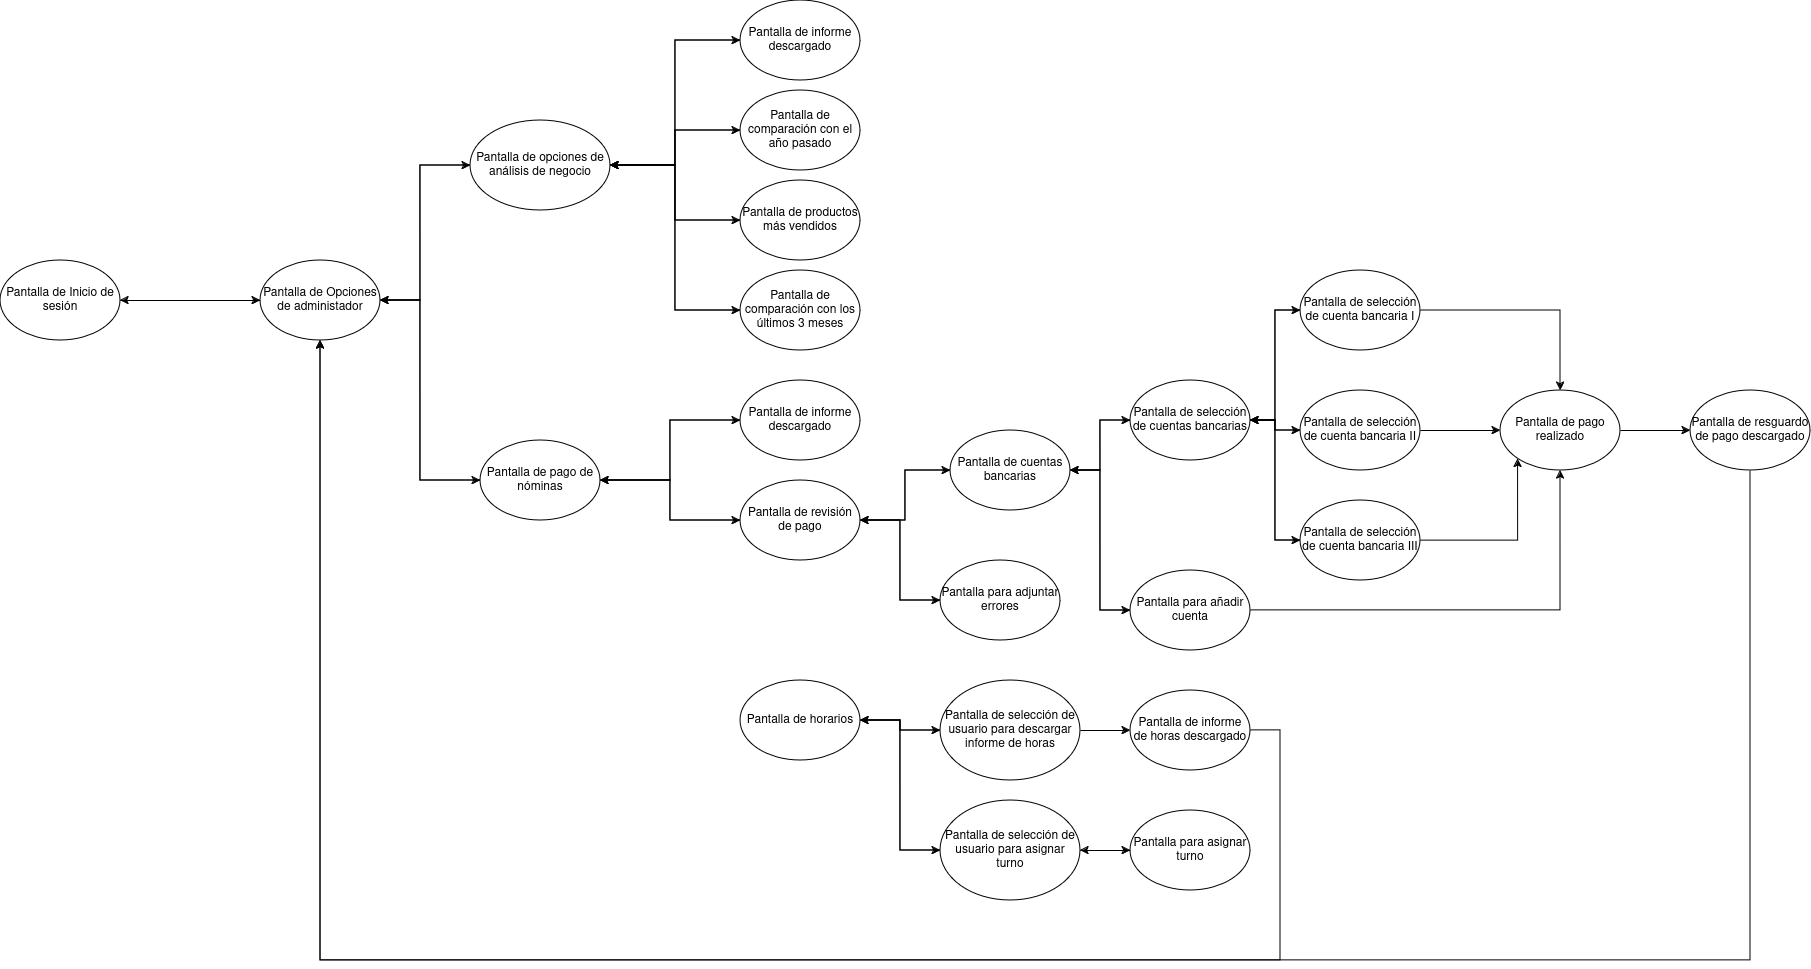

The diagram above was exported from draw.io. Its source (the exported page's mxGraphModel, read from the mxfile embedded in the PNG):
<mxGraphModel dx="2444" dy="1268" grid="1" gridSize="10" guides="1" tooltips="1" connect="1" arrows="1" fold="1" page="1" pageScale="1" pageWidth="850" pageHeight="1100" math="0" shadow="0">
  <root>
    <mxCell id="0" />
    <mxCell id="1" parent="0" />
    <mxCell id="R2BOLLxqLLrNPKHhPm9s-25" style="edgeStyle=orthogonalEdgeStyle;rounded=0;orthogonalLoop=1;jettySize=auto;html=1;entryX=0;entryY=0.5;entryDx=0;entryDy=0;" edge="1" parent="1" source="R2BOLLxqLLrNPKHhPm9s-1" target="R2BOLLxqLLrNPKHhPm9s-2">
      <mxGeometry relative="1" as="geometry" />
    </mxCell>
    <mxCell id="R2BOLLxqLLrNPKHhPm9s-1" value="Pantalla de Inicio de sesión" style="ellipse;whiteSpace=wrap;html=1;" vertex="1" parent="1">
      <mxGeometry x="20" y="260" width="120" height="80" as="geometry" />
    </mxCell>
    <mxCell id="R2BOLLxqLLrNPKHhPm9s-27" style="edgeStyle=orthogonalEdgeStyle;rounded=0;orthogonalLoop=1;jettySize=auto;html=1;entryX=0;entryY=0.5;entryDx=0;entryDy=0;" edge="1" parent="1" source="R2BOLLxqLLrNPKHhPm9s-2" target="R2BOLLxqLLrNPKHhPm9s-3">
      <mxGeometry relative="1" as="geometry">
        <Array as="points">
          <mxPoint x="440" y="300" />
          <mxPoint x="440" y="165" />
        </Array>
      </mxGeometry>
    </mxCell>
    <mxCell id="R2BOLLxqLLrNPKHhPm9s-28" style="edgeStyle=orthogonalEdgeStyle;rounded=0;orthogonalLoop=1;jettySize=auto;html=1;entryX=0;entryY=0.5;entryDx=0;entryDy=0;" edge="1" parent="1" source="R2BOLLxqLLrNPKHhPm9s-2" target="R2BOLLxqLLrNPKHhPm9s-8">
      <mxGeometry relative="1" as="geometry">
        <Array as="points">
          <mxPoint x="440" y="300" />
          <mxPoint x="440" y="480" />
        </Array>
      </mxGeometry>
    </mxCell>
    <mxCell id="R2BOLLxqLLrNPKHhPm9s-33" style="edgeStyle=orthogonalEdgeStyle;rounded=0;orthogonalLoop=1;jettySize=auto;html=1;" edge="1" parent="1" source="R2BOLLxqLLrNPKHhPm9s-2" target="R2BOLLxqLLrNPKHhPm9s-1">
      <mxGeometry relative="1" as="geometry" />
    </mxCell>
    <mxCell id="R2BOLLxqLLrNPKHhPm9s-2" value="Pantalla de Opciones de administador" style="ellipse;whiteSpace=wrap;html=1;" vertex="1" parent="1">
      <mxGeometry x="280" y="260" width="120" height="80" as="geometry" />
    </mxCell>
    <mxCell id="R2BOLLxqLLrNPKHhPm9s-30" style="edgeStyle=orthogonalEdgeStyle;rounded=0;orthogonalLoop=1;jettySize=auto;html=1;entryX=0;entryY=0.5;entryDx=0;entryDy=0;" edge="1" parent="1" source="R2BOLLxqLLrNPKHhPm9s-3" target="R2BOLLxqLLrNPKHhPm9s-5">
      <mxGeometry relative="1" as="geometry" />
    </mxCell>
    <mxCell id="R2BOLLxqLLrNPKHhPm9s-31" style="edgeStyle=orthogonalEdgeStyle;rounded=0;orthogonalLoop=1;jettySize=auto;html=1;entryX=0;entryY=0.5;entryDx=0;entryDy=0;" edge="1" parent="1" source="R2BOLLxqLLrNPKHhPm9s-3" target="R2BOLLxqLLrNPKHhPm9s-6">
      <mxGeometry relative="1" as="geometry" />
    </mxCell>
    <mxCell id="R2BOLLxqLLrNPKHhPm9s-32" style="edgeStyle=orthogonalEdgeStyle;rounded=0;orthogonalLoop=1;jettySize=auto;html=1;entryX=0;entryY=0.5;entryDx=0;entryDy=0;" edge="1" parent="1" source="R2BOLLxqLLrNPKHhPm9s-3" target="R2BOLLxqLLrNPKHhPm9s-7">
      <mxGeometry relative="1" as="geometry" />
    </mxCell>
    <mxCell id="R2BOLLxqLLrNPKHhPm9s-34" style="edgeStyle=orthogonalEdgeStyle;rounded=0;orthogonalLoop=1;jettySize=auto;html=1;entryX=1;entryY=0.5;entryDx=0;entryDy=0;" edge="1" parent="1" source="R2BOLLxqLLrNPKHhPm9s-3" target="R2BOLLxqLLrNPKHhPm9s-2">
      <mxGeometry relative="1" as="geometry">
        <Array as="points">
          <mxPoint x="440" y="165" />
          <mxPoint x="440" y="300" />
        </Array>
      </mxGeometry>
    </mxCell>
    <mxCell id="R2BOLLxqLLrNPKHhPm9s-3" value="Pantalla de opciones de análisis de negocio" style="ellipse;whiteSpace=wrap;html=1;" vertex="1" parent="1">
      <mxGeometry x="490" y="120" width="140" height="90" as="geometry" />
    </mxCell>
    <mxCell id="R2BOLLxqLLrNPKHhPm9s-36" style="edgeStyle=orthogonalEdgeStyle;rounded=0;orthogonalLoop=1;jettySize=auto;html=1;entryX=1;entryY=0.5;entryDx=0;entryDy=0;" edge="1" parent="1" source="R2BOLLxqLLrNPKHhPm9s-4" target="R2BOLLxqLLrNPKHhPm9s-3">
      <mxGeometry relative="1" as="geometry" />
    </mxCell>
    <mxCell id="R2BOLLxqLLrNPKHhPm9s-4" value="Pantalla de informe descargado" style="ellipse;whiteSpace=wrap;html=1;" vertex="1" parent="1">
      <mxGeometry x="760" width="120" height="80" as="geometry" />
    </mxCell>
    <mxCell id="R2BOLLxqLLrNPKHhPm9s-37" style="edgeStyle=orthogonalEdgeStyle;rounded=0;orthogonalLoop=1;jettySize=auto;html=1;entryX=1;entryY=0.5;entryDx=0;entryDy=0;" edge="1" parent="1" source="R2BOLLxqLLrNPKHhPm9s-5" target="R2BOLLxqLLrNPKHhPm9s-3">
      <mxGeometry relative="1" as="geometry" />
    </mxCell>
    <mxCell id="R2BOLLxqLLrNPKHhPm9s-5" value="Pantalla de comparación con el año pasado" style="ellipse;whiteSpace=wrap;html=1;" vertex="1" parent="1">
      <mxGeometry x="760" y="90" width="120" height="80" as="geometry" />
    </mxCell>
    <mxCell id="R2BOLLxqLLrNPKHhPm9s-38" style="edgeStyle=orthogonalEdgeStyle;rounded=0;orthogonalLoop=1;jettySize=auto;html=1;entryX=1;entryY=0.5;entryDx=0;entryDy=0;" edge="1" parent="1" source="R2BOLLxqLLrNPKHhPm9s-6" target="R2BOLLxqLLrNPKHhPm9s-3">
      <mxGeometry relative="1" as="geometry" />
    </mxCell>
    <mxCell id="R2BOLLxqLLrNPKHhPm9s-6" value="Pantalla de productos más vendidos" style="ellipse;whiteSpace=wrap;html=1;" vertex="1" parent="1">
      <mxGeometry x="760" y="180" width="120" height="80" as="geometry" />
    </mxCell>
    <mxCell id="R2BOLLxqLLrNPKHhPm9s-39" style="edgeStyle=orthogonalEdgeStyle;rounded=0;orthogonalLoop=1;jettySize=auto;html=1;entryX=1;entryY=0.5;entryDx=0;entryDy=0;" edge="1" parent="1" source="R2BOLLxqLLrNPKHhPm9s-7" target="R2BOLLxqLLrNPKHhPm9s-3">
      <mxGeometry relative="1" as="geometry" />
    </mxCell>
    <mxCell id="R2BOLLxqLLrNPKHhPm9s-7" value="Pantalla de comparación con los últimos 3 meses" style="ellipse;whiteSpace=wrap;html=1;" vertex="1" parent="1">
      <mxGeometry x="760" y="270" width="120" height="80" as="geometry" />
    </mxCell>
    <mxCell id="R2BOLLxqLLrNPKHhPm9s-35" style="edgeStyle=orthogonalEdgeStyle;rounded=0;orthogonalLoop=1;jettySize=auto;html=1;entryX=1;entryY=0.5;entryDx=0;entryDy=0;" edge="1" parent="1" source="R2BOLLxqLLrNPKHhPm9s-8" target="R2BOLLxqLLrNPKHhPm9s-2">
      <mxGeometry relative="1" as="geometry">
        <Array as="points">
          <mxPoint x="440" y="480" />
          <mxPoint x="440" y="300" />
        </Array>
      </mxGeometry>
    </mxCell>
    <mxCell id="R2BOLLxqLLrNPKHhPm9s-42" style="edgeStyle=orthogonalEdgeStyle;rounded=0;orthogonalLoop=1;jettySize=auto;html=1;entryX=0;entryY=0.5;entryDx=0;entryDy=0;" edge="1" parent="1" source="R2BOLLxqLLrNPKHhPm9s-8" target="R2BOLLxqLLrNPKHhPm9s-9">
      <mxGeometry relative="1" as="geometry" />
    </mxCell>
    <mxCell id="R2BOLLxqLLrNPKHhPm9s-44" style="edgeStyle=orthogonalEdgeStyle;rounded=0;orthogonalLoop=1;jettySize=auto;html=1;" edge="1" parent="1" source="R2BOLLxqLLrNPKHhPm9s-8" target="R2BOLLxqLLrNPKHhPm9s-10">
      <mxGeometry relative="1" as="geometry" />
    </mxCell>
    <mxCell id="R2BOLLxqLLrNPKHhPm9s-8" value="Pantalla de pago de nóminas" style="ellipse;whiteSpace=wrap;html=1;" vertex="1" parent="1">
      <mxGeometry x="500" y="440" width="120" height="80" as="geometry" />
    </mxCell>
    <mxCell id="R2BOLLxqLLrNPKHhPm9s-41" style="edgeStyle=orthogonalEdgeStyle;rounded=0;orthogonalLoop=1;jettySize=auto;html=1;" edge="1" parent="1" source="R2BOLLxqLLrNPKHhPm9s-9" target="R2BOLLxqLLrNPKHhPm9s-8">
      <mxGeometry relative="1" as="geometry" />
    </mxCell>
    <mxCell id="R2BOLLxqLLrNPKHhPm9s-9" value="Pantalla de informe descargado" style="ellipse;whiteSpace=wrap;html=1;" vertex="1" parent="1">
      <mxGeometry x="760" y="380" width="120" height="80" as="geometry" />
    </mxCell>
    <mxCell id="R2BOLLxqLLrNPKHhPm9s-43" style="edgeStyle=orthogonalEdgeStyle;rounded=0;orthogonalLoop=1;jettySize=auto;html=1;entryX=1;entryY=0.5;entryDx=0;entryDy=0;" edge="1" parent="1" source="R2BOLLxqLLrNPKHhPm9s-10" target="R2BOLLxqLLrNPKHhPm9s-8">
      <mxGeometry relative="1" as="geometry" />
    </mxCell>
    <mxCell id="R2BOLLxqLLrNPKHhPm9s-45" style="edgeStyle=orthogonalEdgeStyle;rounded=0;orthogonalLoop=1;jettySize=auto;html=1;entryX=0;entryY=0.5;entryDx=0;entryDy=0;" edge="1" parent="1" source="R2BOLLxqLLrNPKHhPm9s-10" target="R2BOLLxqLLrNPKHhPm9s-11">
      <mxGeometry relative="1" as="geometry" />
    </mxCell>
    <mxCell id="R2BOLLxqLLrNPKHhPm9s-47" style="edgeStyle=orthogonalEdgeStyle;rounded=0;orthogonalLoop=1;jettySize=auto;html=1;entryX=0;entryY=0.5;entryDx=0;entryDy=0;" edge="1" parent="1" source="R2BOLLxqLLrNPKHhPm9s-10" target="R2BOLLxqLLrNPKHhPm9s-19">
      <mxGeometry relative="1" as="geometry" />
    </mxCell>
    <mxCell id="R2BOLLxqLLrNPKHhPm9s-10" value="Pantalla de revisión de pago" style="ellipse;whiteSpace=wrap;html=1;" vertex="1" parent="1">
      <mxGeometry x="760" y="480" width="120" height="80" as="geometry" />
    </mxCell>
    <mxCell id="R2BOLLxqLLrNPKHhPm9s-46" style="edgeStyle=orthogonalEdgeStyle;rounded=0;orthogonalLoop=1;jettySize=auto;html=1;" edge="1" parent="1" source="R2BOLLxqLLrNPKHhPm9s-11" target="R2BOLLxqLLrNPKHhPm9s-10">
      <mxGeometry relative="1" as="geometry" />
    </mxCell>
    <mxCell id="R2BOLLxqLLrNPKHhPm9s-49" style="edgeStyle=orthogonalEdgeStyle;rounded=0;orthogonalLoop=1;jettySize=auto;html=1;entryX=0;entryY=0.5;entryDx=0;entryDy=0;" edge="1" parent="1" source="R2BOLLxqLLrNPKHhPm9s-11" target="R2BOLLxqLLrNPKHhPm9s-12">
      <mxGeometry relative="1" as="geometry" />
    </mxCell>
    <mxCell id="R2BOLLxqLLrNPKHhPm9s-51" style="edgeStyle=orthogonalEdgeStyle;rounded=0;orthogonalLoop=1;jettySize=auto;html=1;entryX=0;entryY=0.5;entryDx=0;entryDy=0;" edge="1" parent="1" source="R2BOLLxqLLrNPKHhPm9s-11" target="R2BOLLxqLLrNPKHhPm9s-18">
      <mxGeometry relative="1" as="geometry" />
    </mxCell>
    <mxCell id="R2BOLLxqLLrNPKHhPm9s-11" value="Pantalla de cuentas bancarias" style="ellipse;whiteSpace=wrap;html=1;" vertex="1" parent="1">
      <mxGeometry x="970" y="430" width="120" height="80" as="geometry" />
    </mxCell>
    <mxCell id="R2BOLLxqLLrNPKHhPm9s-50" style="edgeStyle=orthogonalEdgeStyle;rounded=0;orthogonalLoop=1;jettySize=auto;html=1;entryX=1;entryY=0.5;entryDx=0;entryDy=0;" edge="1" parent="1" source="R2BOLLxqLLrNPKHhPm9s-12" target="R2BOLLxqLLrNPKHhPm9s-11">
      <mxGeometry relative="1" as="geometry" />
    </mxCell>
    <mxCell id="R2BOLLxqLLrNPKHhPm9s-53" style="edgeStyle=orthogonalEdgeStyle;rounded=0;orthogonalLoop=1;jettySize=auto;html=1;entryX=0;entryY=0.5;entryDx=0;entryDy=0;" edge="1" parent="1" source="R2BOLLxqLLrNPKHhPm9s-12" target="R2BOLLxqLLrNPKHhPm9s-13">
      <mxGeometry relative="1" as="geometry" />
    </mxCell>
    <mxCell id="R2BOLLxqLLrNPKHhPm9s-55" style="edgeStyle=orthogonalEdgeStyle;rounded=0;orthogonalLoop=1;jettySize=auto;html=1;entryX=0;entryY=0.5;entryDx=0;entryDy=0;" edge="1" parent="1" source="R2BOLLxqLLrNPKHhPm9s-12" target="R2BOLLxqLLrNPKHhPm9s-14">
      <mxGeometry relative="1" as="geometry" />
    </mxCell>
    <mxCell id="R2BOLLxqLLrNPKHhPm9s-12" value="Pantalla de selección de cuentas bancarias" style="ellipse;whiteSpace=wrap;html=1;" vertex="1" parent="1">
      <mxGeometry x="1150" y="380" width="120" height="80" as="geometry" />
    </mxCell>
    <mxCell id="R2BOLLxqLLrNPKHhPm9s-54" style="edgeStyle=orthogonalEdgeStyle;rounded=0;orthogonalLoop=1;jettySize=auto;html=1;entryX=1;entryY=0.5;entryDx=0;entryDy=0;" edge="1" parent="1" source="R2BOLLxqLLrNPKHhPm9s-13" target="R2BOLLxqLLrNPKHhPm9s-12">
      <mxGeometry relative="1" as="geometry" />
    </mxCell>
    <mxCell id="R2BOLLxqLLrNPKHhPm9s-61" style="edgeStyle=orthogonalEdgeStyle;rounded=0;orthogonalLoop=1;jettySize=auto;html=1;entryX=0.5;entryY=0;entryDx=0;entryDy=0;" edge="1" parent="1" source="R2BOLLxqLLrNPKHhPm9s-13" target="R2BOLLxqLLrNPKHhPm9s-16">
      <mxGeometry relative="1" as="geometry" />
    </mxCell>
    <mxCell id="R2BOLLxqLLrNPKHhPm9s-13" value="Pantalla de selección de cuenta bancaria I" style="ellipse;whiteSpace=wrap;html=1;" vertex="1" parent="1">
      <mxGeometry x="1320" y="270" width="120" height="80" as="geometry" />
    </mxCell>
    <mxCell id="R2BOLLxqLLrNPKHhPm9s-56" style="edgeStyle=orthogonalEdgeStyle;rounded=0;orthogonalLoop=1;jettySize=auto;html=1;" edge="1" parent="1" source="R2BOLLxqLLrNPKHhPm9s-14" target="R2BOLLxqLLrNPKHhPm9s-12">
      <mxGeometry relative="1" as="geometry" />
    </mxCell>
    <mxCell id="R2BOLLxqLLrNPKHhPm9s-62" style="edgeStyle=orthogonalEdgeStyle;rounded=0;orthogonalLoop=1;jettySize=auto;html=1;entryX=0;entryY=0.5;entryDx=0;entryDy=0;" edge="1" parent="1" source="R2BOLLxqLLrNPKHhPm9s-14" target="R2BOLLxqLLrNPKHhPm9s-16">
      <mxGeometry relative="1" as="geometry" />
    </mxCell>
    <mxCell id="R2BOLLxqLLrNPKHhPm9s-14" value="Pantalla de selección de cuenta bancaria II" style="ellipse;whiteSpace=wrap;html=1;" vertex="1" parent="1">
      <mxGeometry x="1320" y="390" width="120" height="80" as="geometry" />
    </mxCell>
    <mxCell id="R2BOLLxqLLrNPKHhPm9s-59" style="edgeStyle=orthogonalEdgeStyle;rounded=0;orthogonalLoop=1;jettySize=auto;html=1;entryX=1;entryY=0.5;entryDx=0;entryDy=0;" edge="1" parent="1" source="R2BOLLxqLLrNPKHhPm9s-15" target="R2BOLLxqLLrNPKHhPm9s-12">
      <mxGeometry relative="1" as="geometry" />
    </mxCell>
    <mxCell id="R2BOLLxqLLrNPKHhPm9s-63" style="edgeStyle=orthogonalEdgeStyle;rounded=0;orthogonalLoop=1;jettySize=auto;html=1;entryX=0;entryY=1;entryDx=0;entryDy=0;" edge="1" parent="1" source="R2BOLLxqLLrNPKHhPm9s-15" target="R2BOLLxqLLrNPKHhPm9s-16">
      <mxGeometry relative="1" as="geometry" />
    </mxCell>
    <mxCell id="R2BOLLxqLLrNPKHhPm9s-15" value="Pantalla de selección de cuenta bancaria III" style="ellipse;whiteSpace=wrap;html=1;" vertex="1" parent="1">
      <mxGeometry x="1320" y="500" width="120" height="80" as="geometry" />
    </mxCell>
    <mxCell id="R2BOLLxqLLrNPKHhPm9s-64" style="edgeStyle=orthogonalEdgeStyle;rounded=0;orthogonalLoop=1;jettySize=auto;html=1;entryX=0;entryY=0.5;entryDx=0;entryDy=0;" edge="1" parent="1" source="R2BOLLxqLLrNPKHhPm9s-16" target="R2BOLLxqLLrNPKHhPm9s-17">
      <mxGeometry relative="1" as="geometry" />
    </mxCell>
    <mxCell id="R2BOLLxqLLrNPKHhPm9s-16" value="Pantalla de pago realizado" style="ellipse;whiteSpace=wrap;html=1;" vertex="1" parent="1">
      <mxGeometry x="1520" y="390" width="120" height="80" as="geometry" />
    </mxCell>
    <mxCell id="R2BOLLxqLLrNPKHhPm9s-65" style="edgeStyle=orthogonalEdgeStyle;rounded=0;orthogonalLoop=1;jettySize=auto;html=1;entryX=0.5;entryY=1;entryDx=0;entryDy=0;" edge="1" parent="1" source="R2BOLLxqLLrNPKHhPm9s-17" target="R2BOLLxqLLrNPKHhPm9s-2">
      <mxGeometry relative="1" as="geometry">
        <Array as="points">
          <mxPoint x="1770" y="960" />
          <mxPoint x="340" y="960" />
        </Array>
      </mxGeometry>
    </mxCell>
    <mxCell id="R2BOLLxqLLrNPKHhPm9s-17" value="Pantalla de resguardo de pago descargado" style="ellipse;whiteSpace=wrap;html=1;" vertex="1" parent="1">
      <mxGeometry x="1710" y="390" width="120" height="80" as="geometry" />
    </mxCell>
    <mxCell id="R2BOLLxqLLrNPKHhPm9s-52" style="edgeStyle=orthogonalEdgeStyle;rounded=0;orthogonalLoop=1;jettySize=auto;html=1;entryX=1;entryY=0.5;entryDx=0;entryDy=0;" edge="1" parent="1" source="R2BOLLxqLLrNPKHhPm9s-18" target="R2BOLLxqLLrNPKHhPm9s-11">
      <mxGeometry relative="1" as="geometry" />
    </mxCell>
    <mxCell id="R2BOLLxqLLrNPKHhPm9s-60" style="edgeStyle=orthogonalEdgeStyle;rounded=0;orthogonalLoop=1;jettySize=auto;html=1;entryX=0.5;entryY=1;entryDx=0;entryDy=0;" edge="1" parent="1" source="R2BOLLxqLLrNPKHhPm9s-18" target="R2BOLLxqLLrNPKHhPm9s-16">
      <mxGeometry relative="1" as="geometry" />
    </mxCell>
    <mxCell id="R2BOLLxqLLrNPKHhPm9s-18" value="Pantalla para añadir cuenta" style="ellipse;whiteSpace=wrap;html=1;" vertex="1" parent="1">
      <mxGeometry x="1150" y="570" width="120" height="80" as="geometry" />
    </mxCell>
    <mxCell id="R2BOLLxqLLrNPKHhPm9s-48" style="edgeStyle=orthogonalEdgeStyle;rounded=0;orthogonalLoop=1;jettySize=auto;html=1;entryX=1;entryY=0.5;entryDx=0;entryDy=0;" edge="1" parent="1" source="R2BOLLxqLLrNPKHhPm9s-19" target="R2BOLLxqLLrNPKHhPm9s-10">
      <mxGeometry relative="1" as="geometry" />
    </mxCell>
    <mxCell id="R2BOLLxqLLrNPKHhPm9s-19" value="Pantalla para adjuntar errores" style="ellipse;whiteSpace=wrap;html=1;" vertex="1" parent="1">
      <mxGeometry x="960" y="560" width="120" height="80" as="geometry" />
    </mxCell>
    <mxCell id="R2BOLLxqLLrNPKHhPm9s-66" style="edgeStyle=orthogonalEdgeStyle;rounded=0;orthogonalLoop=1;jettySize=auto;html=1;entryX=0;entryY=0.5;entryDx=0;entryDy=0;" edge="1" parent="1" source="R2BOLLxqLLrNPKHhPm9s-20" target="R2BOLLxqLLrNPKHhPm9s-22">
      <mxGeometry relative="1" as="geometry" />
    </mxCell>
    <mxCell id="R2BOLLxqLLrNPKHhPm9s-69" style="edgeStyle=orthogonalEdgeStyle;rounded=0;orthogonalLoop=1;jettySize=auto;html=1;entryX=0;entryY=0.5;entryDx=0;entryDy=0;" edge="1" parent="1" source="R2BOLLxqLLrNPKHhPm9s-20" target="R2BOLLxqLLrNPKHhPm9s-21">
      <mxGeometry relative="1" as="geometry" />
    </mxCell>
    <mxCell id="R2BOLLxqLLrNPKHhPm9s-20" value="Pantalla de horarios" style="ellipse;whiteSpace=wrap;html=1;" vertex="1" parent="1">
      <mxGeometry x="760" y="680" width="120" height="80" as="geometry" />
    </mxCell>
    <mxCell id="R2BOLLxqLLrNPKHhPm9s-68" style="edgeStyle=orthogonalEdgeStyle;rounded=0;orthogonalLoop=1;jettySize=auto;html=1;entryX=1;entryY=0.5;entryDx=0;entryDy=0;" edge="1" parent="1" source="R2BOLLxqLLrNPKHhPm9s-21" target="R2BOLLxqLLrNPKHhPm9s-20">
      <mxGeometry relative="1" as="geometry" />
    </mxCell>
    <mxCell id="R2BOLLxqLLrNPKHhPm9s-71" style="edgeStyle=orthogonalEdgeStyle;rounded=0;orthogonalLoop=1;jettySize=auto;html=1;entryX=0;entryY=0.5;entryDx=0;entryDy=0;" edge="1" parent="1" source="R2BOLLxqLLrNPKHhPm9s-21" target="R2BOLLxqLLrNPKHhPm9s-24">
      <mxGeometry relative="1" as="geometry" />
    </mxCell>
    <mxCell id="R2BOLLxqLLrNPKHhPm9s-21" value="Pantalla de selección de usuario para asignar turno" style="ellipse;whiteSpace=wrap;html=1;" vertex="1" parent="1">
      <mxGeometry x="960" y="800" width="140" height="100" as="geometry" />
    </mxCell>
    <mxCell id="R2BOLLxqLLrNPKHhPm9s-67" style="edgeStyle=orthogonalEdgeStyle;rounded=0;orthogonalLoop=1;jettySize=auto;html=1;entryX=1;entryY=0.5;entryDx=0;entryDy=0;" edge="1" parent="1" source="R2BOLLxqLLrNPKHhPm9s-22" target="R2BOLLxqLLrNPKHhPm9s-20">
      <mxGeometry relative="1" as="geometry" />
    </mxCell>
    <mxCell id="R2BOLLxqLLrNPKHhPm9s-70" style="edgeStyle=orthogonalEdgeStyle;rounded=0;orthogonalLoop=1;jettySize=auto;html=1;entryX=0;entryY=0.5;entryDx=0;entryDy=0;" edge="1" parent="1" source="R2BOLLxqLLrNPKHhPm9s-22" target="R2BOLLxqLLrNPKHhPm9s-23">
      <mxGeometry relative="1" as="geometry" />
    </mxCell>
    <mxCell id="R2BOLLxqLLrNPKHhPm9s-22" value="Pantalla de selección de usuario para descargar informe de horas" style="ellipse;whiteSpace=wrap;html=1;" vertex="1" parent="1">
      <mxGeometry x="960" y="680" width="140" height="100" as="geometry" />
    </mxCell>
    <mxCell id="R2BOLLxqLLrNPKHhPm9s-73" style="edgeStyle=orthogonalEdgeStyle;rounded=0;orthogonalLoop=1;jettySize=auto;html=1;" edge="1" parent="1" source="R2BOLLxqLLrNPKHhPm9s-23" target="R2BOLLxqLLrNPKHhPm9s-2">
      <mxGeometry relative="1" as="geometry">
        <Array as="points">
          <mxPoint x="1300" y="730" />
          <mxPoint x="1300" y="960" />
          <mxPoint x="340" y="960" />
        </Array>
      </mxGeometry>
    </mxCell>
    <mxCell id="R2BOLLxqLLrNPKHhPm9s-23" value="Pantalla de informe de horas descargado" style="ellipse;whiteSpace=wrap;html=1;" vertex="1" parent="1">
      <mxGeometry x="1150" y="690" width="120" height="80" as="geometry" />
    </mxCell>
    <mxCell id="R2BOLLxqLLrNPKHhPm9s-72" style="edgeStyle=orthogonalEdgeStyle;rounded=0;orthogonalLoop=1;jettySize=auto;html=1;entryX=1;entryY=0.5;entryDx=0;entryDy=0;" edge="1" parent="1" source="R2BOLLxqLLrNPKHhPm9s-24" target="R2BOLLxqLLrNPKHhPm9s-21">
      <mxGeometry relative="1" as="geometry" />
    </mxCell>
    <mxCell id="R2BOLLxqLLrNPKHhPm9s-24" value="Pantalla para asignar turno" style="ellipse;whiteSpace=wrap;html=1;" vertex="1" parent="1">
      <mxGeometry x="1150" y="810" width="120" height="80" as="geometry" />
    </mxCell>
    <mxCell id="R2BOLLxqLLrNPKHhPm9s-29" style="edgeStyle=orthogonalEdgeStyle;rounded=0;orthogonalLoop=1;jettySize=auto;html=1;" edge="1" parent="1" source="R2BOLLxqLLrNPKHhPm9s-3">
      <mxGeometry relative="1" as="geometry">
        <mxPoint x="760" y="40" as="targetPoint" />
        <Array as="points">
          <mxPoint x="695" y="165" />
          <mxPoint x="695" y="40" />
          <mxPoint x="760" y="40" />
        </Array>
      </mxGeometry>
    </mxCell>
    <mxCell id="R2BOLLxqLLrNPKHhPm9s-57" style="edgeStyle=orthogonalEdgeStyle;rounded=0;orthogonalLoop=1;jettySize=auto;html=1;entryX=0;entryY=0.5;entryDx=0;entryDy=0;" edge="1" parent="1" source="R2BOLLxqLLrNPKHhPm9s-12" target="R2BOLLxqLLrNPKHhPm9s-15">
      <mxGeometry relative="1" as="geometry" />
    </mxCell>
  </root>
</mxGraphModel>